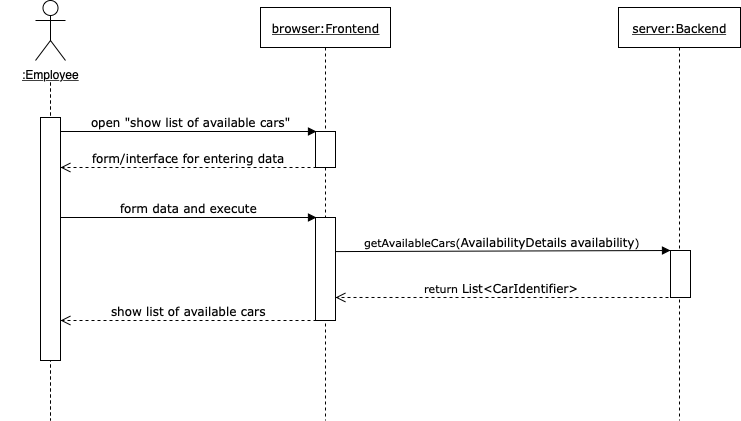

The diagram above was exported from draw.io. Its source (the exported page's mxGraphModel, read from the mxfile embedded in the PNG):
<mxGraphModel dx="786" dy="475" grid="1" gridSize="10" guides="1" tooltips="1" connect="1" arrows="1" fold="1" page="1" pageScale="1" pageWidth="850" pageHeight="1100" math="0" shadow="0">
  <root>
    <mxCell id="0" />
    <mxCell id="1" parent="0" />
    <mxCell id="DyFD41olk0PBHPPhW0nz-4" value="&lt;u&gt;browser:Frontend&lt;/u&gt;" style="shape=umlLifeline;perimeter=lifelinePerimeter;whiteSpace=wrap;html=1;container=1;collapsible=0;recursiveResize=0;outlineConnect=0;rounded=0;shadow=0;comic=0;labelBackgroundColor=none;strokeColor=#000000;strokeWidth=1;fillColor=#FFFFFF;fontFamily=Verdana;fontSize=12;fontColor=#000000;align=center;" parent="1" vertex="1">
      <mxGeometry x="290" y="27" width="130" height="413" as="geometry" />
    </mxCell>
    <mxCell id="DyFD41olk0PBHPPhW0nz-5" value="" style="html=1;points=[];perimeter=orthogonalPerimeter;rounded=0;shadow=0;comic=0;labelBackgroundColor=none;strokeColor=#000000;strokeWidth=1;fillColor=#FFFFFF;fontFamily=Verdana;fontSize=12;fontColor=#000000;align=center;" parent="DyFD41olk0PBHPPhW0nz-4" vertex="1">
      <mxGeometry x="55" y="124" width="20" height="36" as="geometry" />
    </mxCell>
    <mxCell id="WTQum4a-0NDwf5QeEOy6-11" value="&lt;font face=&quot;Verdana&quot; style=&quot;font-size: 12px&quot;&gt;open &quot;show list of available cars&quot;&lt;/font&gt;" style="html=1;verticalAlign=bottom;endArrow=block;entryX=0;entryY=0;" parent="1" edge="1">
      <mxGeometry x="0.0195" relative="1" as="geometry">
        <mxPoint x="89" y="151" as="sourcePoint" />
        <mxPoint x="346" y="151" as="targetPoint" />
        <mxPoint as="offset" />
      </mxGeometry>
    </mxCell>
    <mxCell id="WTQum4a-0NDwf5QeEOy6-12" value="&lt;div&gt;&lt;font face=&quot;Verdana&quot; style=&quot;font-size: 12px&quot;&gt;form/interface for entering data&lt;/font&gt;&lt;/div&gt;" style="html=1;verticalAlign=bottom;endArrow=open;dashed=1;endSize=8;exitX=0;exitY=0.95;" parent="1" edge="1">
      <mxGeometry relative="1" as="geometry">
        <mxPoint x="90" y="187" as="targetPoint" />
        <mxPoint x="346" y="187" as="sourcePoint" />
      </mxGeometry>
    </mxCell>
    <mxCell id="WTQum4a-0NDwf5QeEOy6-15" value="&lt;font face=&quot;Verdana&quot; style=&quot;font-size: 12px&quot;&gt;form data and execute &lt;/font&gt;" style="html=1;verticalAlign=bottom;endArrow=block;entryX=0;entryY=0;" parent="1" edge="1">
      <mxGeometry relative="1" as="geometry">
        <mxPoint x="89" y="237" as="sourcePoint" />
        <mxPoint x="346" y="237" as="targetPoint" />
      </mxGeometry>
    </mxCell>
    <mxCell id="WTQum4a-0NDwf5QeEOy6-25" value="&lt;font face=&quot;Verdana&quot;&gt;getAvailableCars(&lt;span style=&quot;font-size: 9pt&quot;&gt;AvailabilityDetails&lt;/span&gt;&amp;nbsp;&lt;span style=&quot;font-size: 9pt&quot;&gt;availability&lt;/span&gt;)&lt;/font&gt;" style="html=1;verticalAlign=bottom;endArrow=block;exitX=1.3;exitY=0.414;exitDx=0;exitDy=0;exitPerimeter=0;" parent="1" edge="1">
      <mxGeometry relative="1" as="geometry">
        <mxPoint x="364" y="271.08000000000004" as="sourcePoint" />
        <mxPoint x="700" y="270" as="targetPoint" />
      </mxGeometry>
    </mxCell>
    <mxCell id="WTQum4a-0NDwf5QeEOy6-26" value="&lt;font face=&quot;Verdana&quot;&gt;return&amp;nbsp;&lt;span style=&quot;font-size: 9pt&quot;&gt;List&amp;lt;CarIdentifier&amp;gt;&lt;/span&gt;&lt;/font&gt;" style="html=1;verticalAlign=bottom;endArrow=open;dashed=1;endSize=8;entryX=1;entryY=0.759;entryDx=0;entryDy=0;entryPerimeter=0;" parent="1" edge="1">
      <mxGeometry relative="1" as="geometry">
        <mxPoint x="365" y="316.98" as="targetPoint" />
        <mxPoint x="698" y="317" as="sourcePoint" />
      </mxGeometry>
    </mxCell>
    <mxCell id="DyFD41olk0PBHPPhW0nz-1" value="" style="shape=umlLifeline;perimeter=lifelinePerimeter;whiteSpace=wrap;html=1;container=1;collapsible=0;recursiveResize=0;outlineConnect=0;rounded=1;shadow=0;comic=0;labelBackgroundColor=none;strokeColor=#000000;strokeWidth=1;fillColor=#FFFFFF;fontFamily=Verdana;fontSize=12;fontColor=#000000;align=center;size=0;" parent="1" vertex="1">
      <mxGeometry x="30" y="102" width="100" height="338" as="geometry" />
    </mxCell>
    <mxCell id="DyFD41olk0PBHPPhW0nz-2" value="" style="html=1;points=[];perimeter=orthogonalPerimeter;rounded=0;shadow=0;comic=0;labelBackgroundColor=none;strokeColor=#000000;strokeWidth=1;fillColor=#FFFFFF;fontFamily=Verdana;fontSize=12;fontColor=#000000;align=center;" parent="1" vertex="1">
      <mxGeometry x="70" y="137" width="20" height="243" as="geometry" />
    </mxCell>
    <mxCell id="DyFD41olk0PBHPPhW0nz-3" value="&lt;u&gt;:Employee&lt;/u&gt;" style="shape=umlActor;verticalLabelPosition=bottom;labelBackgroundColor=#ffffff;verticalAlign=top;html=1;outlineConnect=0;" parent="1" vertex="1">
      <mxGeometry x="65" y="20" width="30" height="60" as="geometry" />
    </mxCell>
    <mxCell id="DyFD41olk0PBHPPhW0nz-6" value="&lt;u&gt;server:Backend&lt;/u&gt;" style="shape=umlLifeline;perimeter=lifelinePerimeter;whiteSpace=wrap;html=1;container=1;collapsible=0;recursiveResize=0;outlineConnect=0;rounded=0;shadow=0;comic=0;labelBackgroundColor=none;strokeColor=#000000;strokeWidth=1;fillColor=#FFFFFF;fontFamily=Verdana;fontSize=12;fontColor=#000000;align=center;" parent="1" vertex="1">
      <mxGeometry x="648" y="27" width="122" height="413" as="geometry" />
    </mxCell>
    <mxCell id="DyFD41olk0PBHPPhW0nz-7" value="" style="html=1;points=[];perimeter=orthogonalPerimeter;rounded=0;shadow=0;comic=0;labelBackgroundColor=none;strokeColor=#000000;strokeWidth=1;fillColor=#FFFFFF;fontFamily=Verdana;fontSize=12;fontColor=#000000;align=center;" parent="DyFD41olk0PBHPPhW0nz-6" vertex="1">
      <mxGeometry x="52" y="243" width="20" height="47" as="geometry" />
    </mxCell>
    <mxCell id="DyFD41olk0PBHPPhW0nz-8" value="" style="html=1;points=[];perimeter=orthogonalPerimeter;rounded=0;shadow=0;comic=0;labelBackgroundColor=none;strokeColor=#000000;strokeWidth=1;fillColor=#FFFFFF;fontFamily=Verdana;fontSize=12;fontColor=#000000;align=center;" parent="1" vertex="1">
      <mxGeometry x="345" y="237" width="20" height="103" as="geometry" />
    </mxCell>
    <mxCell id="DyFD41olk0PBHPPhW0nz-9" value="&lt;font face=&quot;Verdana&quot; style=&quot;font-size: 12px&quot;&gt;show list of available cars&lt;/font&gt;" style="html=1;verticalAlign=bottom;endArrow=open;dashed=1;endSize=8;exitX=0;exitY=0.95;" parent="1" edge="1">
      <mxGeometry relative="1" as="geometry">
        <mxPoint x="90" y="340" as="targetPoint" />
        <mxPoint x="346" y="340" as="sourcePoint" />
      </mxGeometry>
    </mxCell>
  </root>
</mxGraphModel>